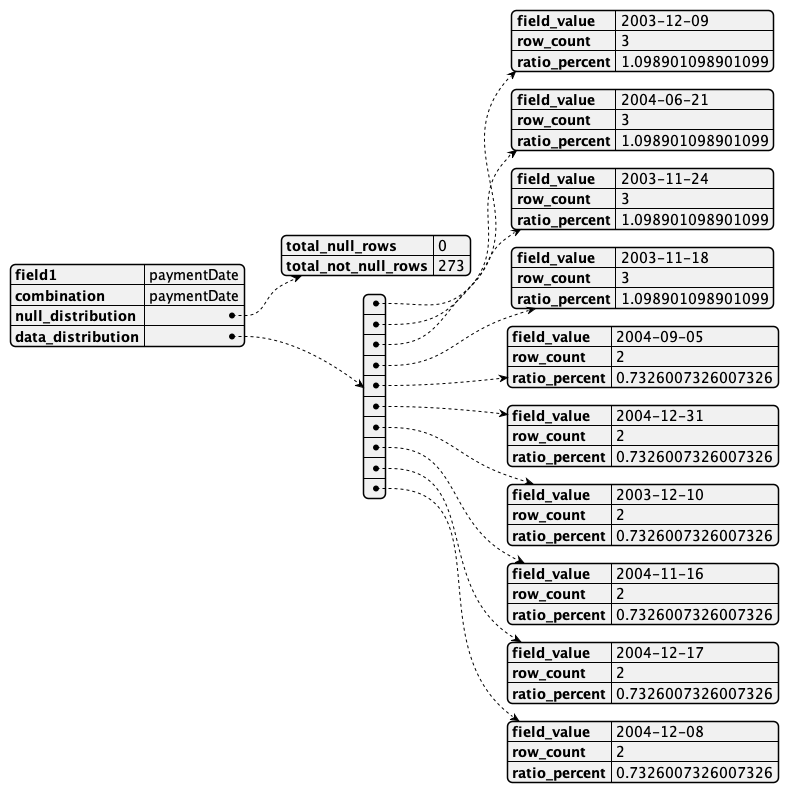

The diagram above was rendered by PlantUML. Its source (embedded in the PNG):
@startjson
{
    "field1": "paymentDate",
    "combination": "paymentDate",
    "null_distribution": {
        "total_null_rows": 0,
        "total_not_null_rows": 273
    },
    "data_distribution": [
        {
            "field_value": "2003-12-09",
            "row_count": 3,
            "ratio_percent": 1.098901098901099
        },
        {
            "field_value": "2004-06-21",
            "row_count": 3,
            "ratio_percent": 1.098901098901099
        },
        {
            "field_value": "2003-11-24",
            "row_count": 3,
            "ratio_percent": 1.098901098901099
        },
        {
            "field_value": "2003-11-18",
            "row_count": 3,
            "ratio_percent": 1.098901098901099
        },
        {
            "field_value": "2004-09-05",
            "row_count": 2,
            "ratio_percent": 0.7326007326007326
        },
        {
            "field_value": "2004-12-31",
            "row_count": 2,
            "ratio_percent": 0.7326007326007326
        },
        {
            "field_value": "2003-12-10",
            "row_count": 2,
            "ratio_percent": 0.7326007326007326
        },
        {
            "field_value": "2004-11-16",
            "row_count": 2,
            "ratio_percent": 0.7326007326007326
        },
        {
            "field_value": "2004-12-17",
            "row_count": 2,
            "ratio_percent": 0.7326007326007326
        },
        {
            "field_value": "2004-12-08",
            "row_count": 2,
            "ratio_percent": 0.7326007326007326
        }
    ]
}
@endjson